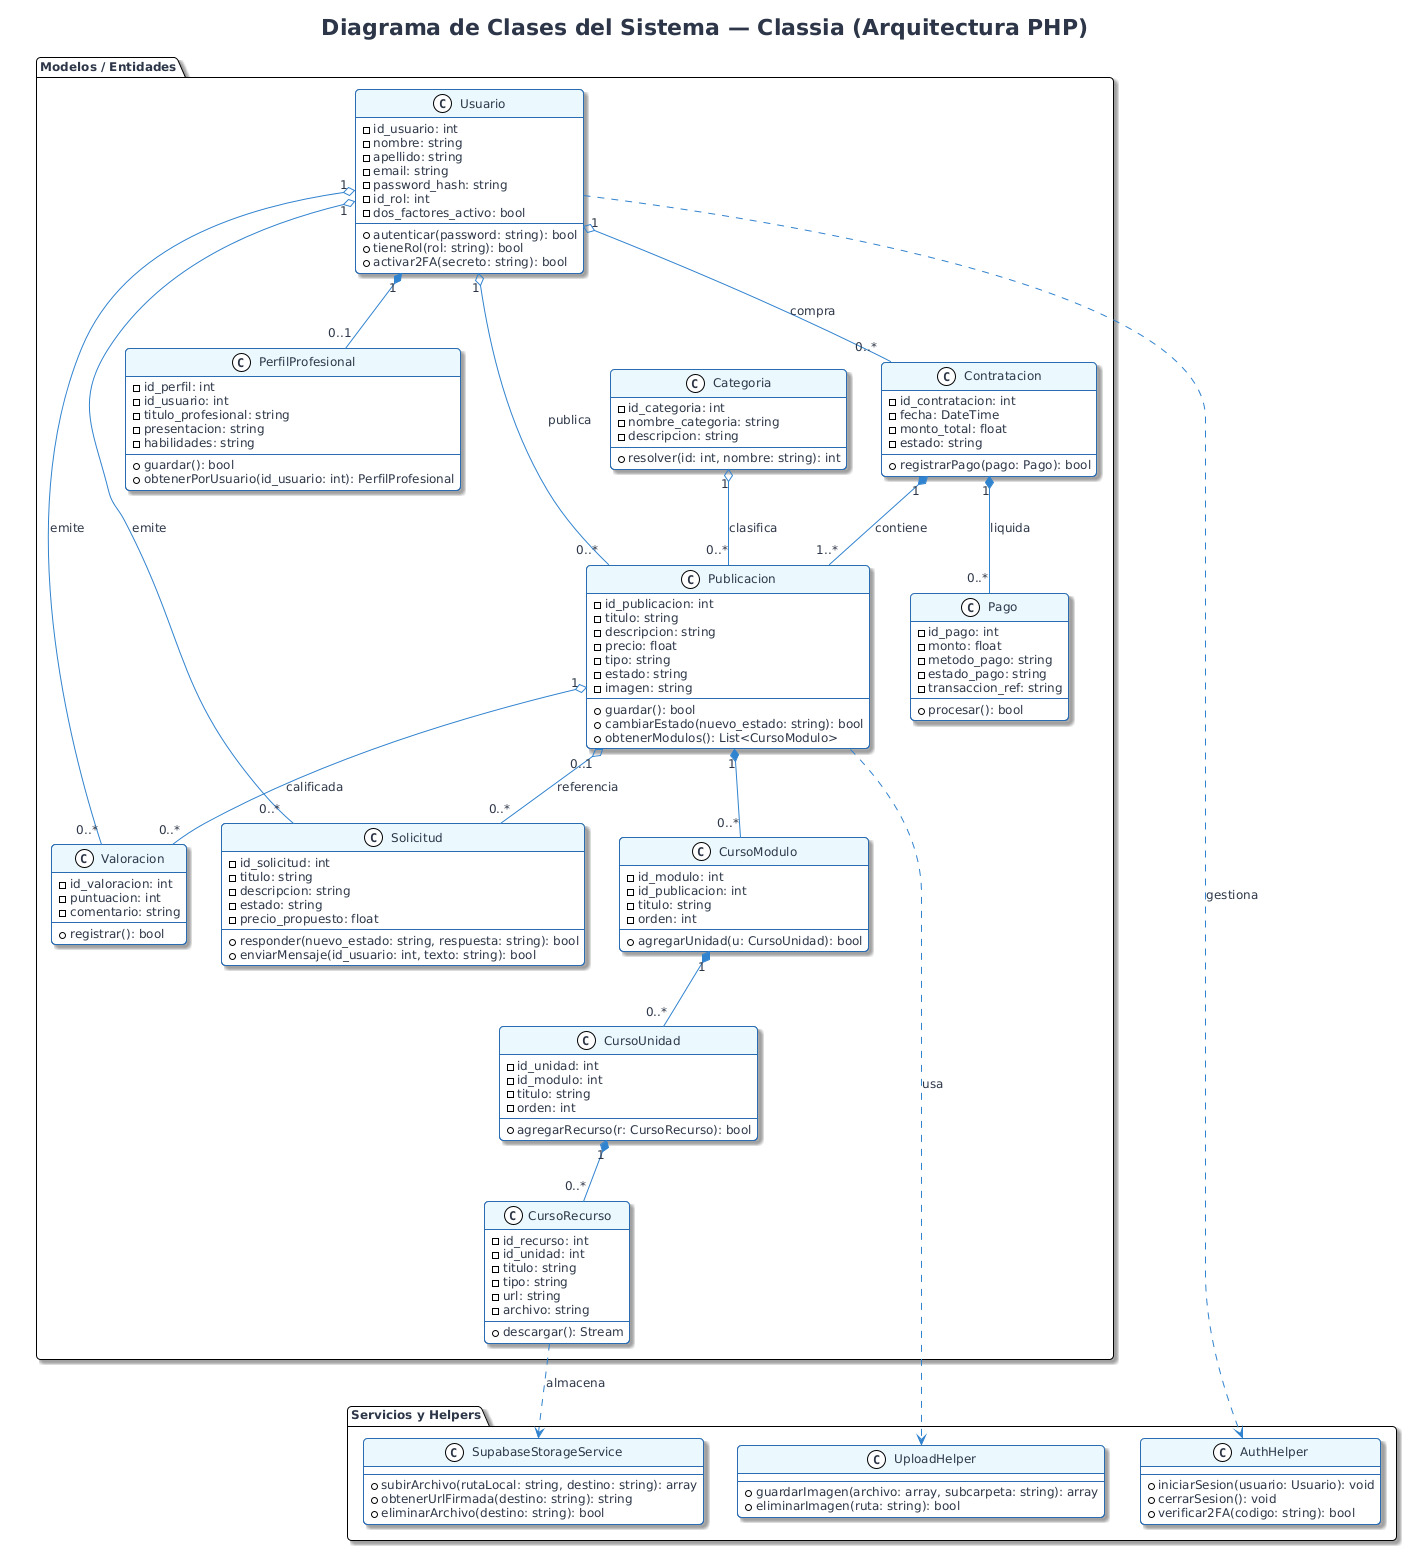

The diagram above was rendered by PlantUML. Its source (embedded in the PNG):
@startuml
!theme plain

skinparam backgroundColor #FFFFFF
skinparam shadowing true
skinparam roundcorner 8
skinparam defaultFontName 'Segoe UI', 'Helvetica', 'Arial', sans-serif
skinparam defaultFontSize 12
skinparam defaultFontColor #2D3748

skinparam class {
    BackgroundColor #FFFFFF
    ArrowColor #3182CE
    BorderColor #2B6CB0
    HeaderBackgroundColor #EBF8FF
}
skinparam entity {
    BackgroundColor #FFFFFF
    BorderColor #2B6CB0
}
skinparam sequence {
    ActorBorderColor #2B6CB0
    ActorBackgroundColor #EBF8FF
    ParticipantBorderColor #2B6CB0
    ParticipantBackgroundColor #EBF8FF
    LifeLineBorderColor #4A5568
    LifeLineBackgroundColor #EDF2F7
    ArrowColor #2B6CB0
}
skinparam usecase {
    BackgroundColor #FFFFFF
    BorderColor #2B6CB0
    ArrowColor #3182CE
    ActorBorderColor #2B6CB0
    ActorBackgroundColor #EBF8FF
}

title Diagrama de Clases del Sistema — Classia (Arquitectura PHP)

package "Modelos / Entidades" {
  class Usuario {
    - id_usuario: int
    - nombre: string
    - apellido: string
    - email: string
    - password_hash: string
    - id_rol: int
    - dos_factores_activo: bool
    + autenticar(password: string): bool
    + tieneRol(rol: string): bool
    + activar2FA(secreto: string): bool
  }

  class PerfilProfesional {
    - id_perfil: int
    - id_usuario: int
    - titulo_profesional: string
    - presentacion: string
    - habilidades: string
    + guardar(): bool
    + obtenerPorUsuario(id_usuario: int): PerfilProfesional
  }

  class Publicacion {
    - id_publicacion: int
    - titulo: string
    - descripcion: string
    - precio: float
    - tipo: string
    - estado: string
    - imagen: string
    + guardar(): bool
    + cambiarEstado(nuevo_estado: string): bool
    + obtenerModulos(): List<CursoModulo>
  }

  class Categoria {
    - id_categoria: int
    - nombre_categoria: string
    - descripcion: string
    + resolver(id: int, nombre: string): int
  }

  class CursoModulo {
    - id_modulo: int
    - id_publicacion: int
    - titulo: string
    - orden: int
    + agregarUnidad(u: CursoUnidad): bool
  }

  class CursoUnidad {
    - id_unidad: int
    - id_modulo: int
    - titulo: string
    - orden: int
    + agregarRecurso(r: CursoRecurso): bool
  }

  class CursoRecurso {
    - id_recurso: int
    - id_unidad: int
    - titulo: string
    - tipo: string
    - url: string
    - archivo: string
    + descargar(): Stream
  }

  class Solicitud {
    - id_solicitud: int
    - titulo: string
    - descripcion: string
    - estado: string
    - precio_propuesto: float
    + responder(nuevo_estado: string, respuesta: string): bool
    + enviarMensaje(id_usuario: int, texto: string): bool
  }

  class Contratacion {
    - id_contratacion: int
    - fecha: DateTime
    - monto_total: float
    - estado: string
    + registrarPago(pago: Pago): bool
  }

  class Pago {
    - id_pago: int
    - monto: float
    - metodo_pago: string
    - estado_pago: string
    - transaccion_ref: string
    + procesar(): bool
  }

  class Valoracion {
    - id_valoracion: int
    - puntuacion: int
    - comentario: string
    + registrar(): bool
  }
}

package "Servicios y Helpers" {
  class AuthHelper {
    + iniciarSesion(usuario: Usuario): void
    + cerrarSesion(): void
    + verificar2FA(codigo: string): bool
  }

  class UploadHelper {
    + guardarImagen(archivo: array, subcarpeta: string): array
    + eliminarImagen(ruta: string): bool
  }

  class SupabaseStorageService {
    + subirArchivo(rutaLocal: string, destino: string): array
    + obtenerUrlFirmada(destino: string): string
    + eliminarArchivo(destino: string): bool
  }
}

Usuario "1" *-- "0..1" PerfilProfesional
Usuario "1" o-- "0..*" Publicacion : publica
Categoria "1" o-- "0..*" Publicacion : clasifica
Publicacion "1" *-- "0..*" CursoModulo
CursoModulo "1" *-- "0..*" CursoUnidad
CursoUnidad "1" *-- "0..*" CursoRecurso

Usuario "1" o-- "0..*" Solicitud : emite
Publicacion "0..1" o-- "0..*" Solicitud : referencia
Usuario "1" o-- "0..*" Contratacion : compra
Contratacion "1" *-- "1..*" Publicacion : contiene
Contratacion "1" *-- "0..*" Pago : liquida
Usuario "1" o-- "0..*" Valoracion : emite
Publicacion "1" o-- "0..*" Valoracion : calificada

Publicacion ..> UploadHelper : usa
CursoRecurso ..> SupabaseStorageService : almacena
Usuario ..> AuthHelper : gestiona
@enduml